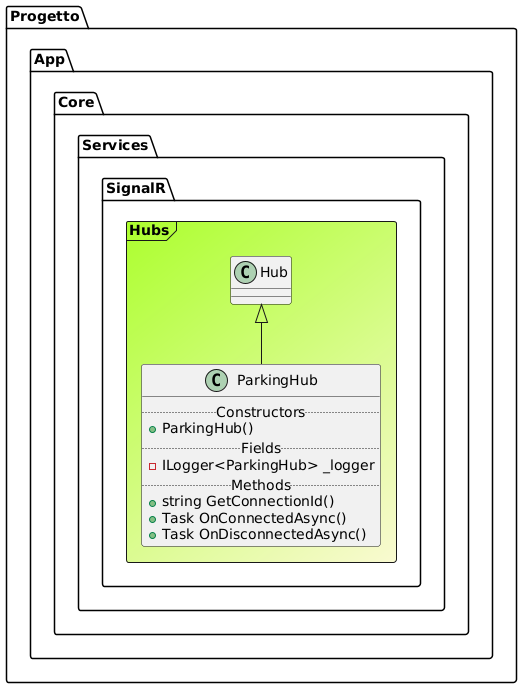

The diagram above was rendered by PlantUML. Its source (embedded in the PNG):
@startuml

Frame Progetto.App.Core.Services.SignalR.Hubs #GreenYellow/LightGoldenRodYellow{
class "Hub" as Hub
class ParkingHub extends Hub{
.. Constructors ..
+ParkingHub()
.. Fields ..
-ILogger<ParkingHub> _logger
.. Methods ..
+string GetConnectionId()
+Task OnConnectedAsync()
+Task OnDisconnectedAsync()
}
}
@enduml